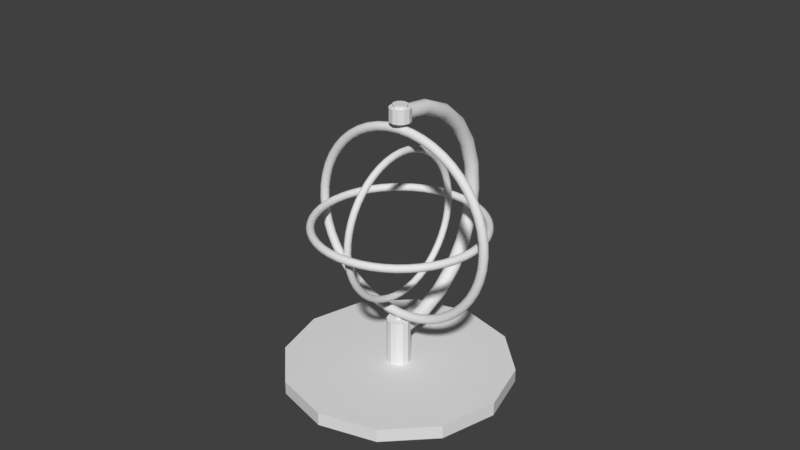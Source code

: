 # Source: Gyro.blend  (saved by Blender 2.77.0; exported with 4.5.12 LTS)
import bpy
from mathutils import Matrix  # noqa: F401  (used for matrix-valued properties, if any)

bpy.ops.wm.read_factory_settings(use_empty=True)
scene = bpy.context.scene
scene.name = 'Scene'

# ---- collections
col_collection_1 = bpy.data.collections.new('Collection 1'); scene.collection.children.link(col_collection_1)

# ---- world
world_world = bpy.data.worlds.new('World'); scene.world = world_world
world_world.color = (0.05088, 0.05088, 0.05088)
world_world.use_sun_shadow = False
world_world.sun_shadow_jitter_overblur = 0.0
world_world.cycles.sampling_method = 'MANUAL'

# ---- meshes
me_cylinder_004 = bpy.data.meshes.new('Cylinder.004')
me_cylinder_004.from_pydata([(0.0, 1.0, -1.0), (0.0, 1.0, 2.172), (0.6428, 0.766, -1.0), (0.6428, 0.766, 2.172), (0.9848, 0.1736, -1.0), (0.9848, 0.1736, 2.172), (0.866, -0.5, -1.0), (0.866, -0.5, 2.172), (0.342, -0.9397, -1.0), (0.342, -0.9397, 2.172), (-0.342, -0.9397, -1.0), (-0.342, -0.9397, 2.172), (-0.866, -0.5, -1.0), (-0.866, -0.5, 2.172), (-0.9848, 0.1736, -1.0), (-0.9848, 0.1736, 2.172), (-0.6428, 0.766, -1.0), (-0.6428, 0.766, 2.172)], [], [(0, 1, 3, 2), (2, 3, 5, 4), (4, 5, 7, 6), (6, 7, 9, 8), (8, 9, 11, 10), (10, 11, 13, 12), (12, 13, 15, 14), (3, 1, 17, 15, 13, 11, 9, 7, 5), (14, 15, 17, 16), (16, 17, 1, 0), (0, 2, 4, 6, 8, 10, 12, 14, 16)])
me_cylinder_004.use_remesh_preserve_volume = False
me_cylinder_004.use_remesh_preserve_attributes = False
me_cylinder_004.use_mirror_vertex_groups = False
me_cylinder_004.update()
me_cylinder_002 = bpy.data.meshes.new('Cylinder.002')
me_cylinder_002.from_pydata([(0.0, 1.0, -1.0), (0.0, 1.0, 0.2521), (0.5, 0.866, -1.0), (0.5, 0.866, 0.2521), (0.866, 0.5, -1.0), (0.866, 0.5, 0.2521), (1.0, -4.371e-08, -1.0), (1.0, -4.371e-08, 0.2521), (0.866, -0.5, -1.0), (0.866, -0.5, 0.2521), (0.5, -0.866, -1.0), (0.5, -0.866, 0.2521), (1.51e-07, -1.0, -1.0), (1.51e-07, -1.0, 0.2521), (-0.5, -0.866, -1.0), (-0.5, -0.866, 0.2521), (-0.866, -0.5, -1.0), (-0.866, -0.5, 0.2521), (-1.0, -4.649e-07, -1.0), (-1.0, -4.649e-07, 0.2521), (-0.866, 0.5, -1.0), (-0.866, 0.5, 0.2521), (-0.5, 0.866, -1.0), (-0.5, 0.866, 0.2521), (0.3413, 0.5911, 0.2521), (-3.153e-09, 0.6826, 0.2521), (0.5911, 0.3413, 0.2521), (0.6826, -7.398e-08, 0.2521), (0.5911, -0.3413, 0.2521), (0.3413, -0.5911, 0.2521), (9.991e-08, -0.6826, 0.2521), (-0.3413, -0.5911, 0.2521), (-0.5911, -0.3413, 0.2521), (-0.6826, -3.615e-07, 0.2521), (-0.5911, 0.3413, 0.2521), (-0.3413, 0.5911, 0.2521), (0.3413, 0.5911, 0.5405), (-3.153e-09, 0.6826, 0.5405), (0.5911, 0.3413, 0.5405), (0.6826, -7.398e-08, 0.5405), (0.5911, -0.3413, 0.5405), (0.3413, -0.5911, 0.5405), (9.991e-08, -0.6826, 0.5405), (-0.3413, -0.5911, 0.5405), (-0.5911, -0.3413, 0.5405), (-0.6826, -3.615e-07, 0.5405), (-0.5911, 0.3413, 0.5405), (-0.3413, 0.5911, 0.5405), (-6.659e-09, 0.3499, -1.0), (0.1749, 0.303, -1.0), (0.303, 0.1749, -1.0), (0.3499, -1.061e-07, -1.0), (0.303, -0.1749, -1.0), (0.1749, -0.303, -1.0), (4.617e-08, -0.3499, -1.0), (-0.1749, -0.303, -1.0), (-0.303, -0.1749, -1.0), (-0.3499, -2.535e-07, -1.0), (-0.303, 0.1749, -1.0), (-0.1749, 0.303, -1.0), (-4.578e-08, 0.3499, -1.771), (0.1749, 0.303, -1.771), (0.303, 0.1749, -1.771), (0.3499, -1.061e-07, -1.771), (0.303, -0.1749, -1.771), (0.1749, -0.303, -1.771), (7.057e-09, -0.3499, -1.771), (-0.1749, -0.303, -1.771), (-0.303, -0.1749, -1.771), (-0.3499, -2.535e-07, -1.771), (-0.303, 0.1749, -1.771), (-0.1749, 0.303, -1.771)], [], [(0, 1, 3, 2), (2, 3, 5, 4), (4, 5, 7, 6), (6, 7, 9, 8), (8, 9, 11, 10), (10, 11, 13, 12), (12, 13, 15, 14), (14, 15, 17, 16), (16, 17, 19, 18), (18, 19, 21, 20), (13, 11, 29, 30), (20, 21, 23, 22), (22, 23, 1, 0), (12, 14, 55, 54), (30, 29, 41, 42), (11, 9, 28, 29), (9, 7, 27, 28), (1, 23, 35, 25), (3, 1, 25, 24), (7, 5, 26, 27), (23, 21, 34, 35), (5, 3, 24, 26), (21, 19, 33, 34), (19, 17, 32, 33), (17, 15, 31, 32), (15, 13, 30, 31), (36, 37, 47, 46, 45, 44, 43, 42, 41, 40, 39, 38), (27, 26, 38, 39), (34, 33, 45, 46), (31, 30, 42, 43), (28, 27, 39, 40), (35, 34, 46, 47), (24, 25, 37, 36), (32, 31, 43, 44), (29, 28, 40, 41), (25, 35, 47, 37), (26, 24, 36, 38), (33, 32, 44, 45), (51, 52, 64, 63), (10, 12, 54, 53), (8, 10, 53, 52), (6, 8, 52, 51), (22, 0, 48, 59), (0, 2, 49, 48), (4, 6, 51, 50), (20, 22, 59, 58), (2, 4, 50, 49), (18, 20, 58, 57), (16, 18, 57, 56), (14, 16, 56, 55), (60, 61, 62, 63, 64, 65, 66, 67, 68, 69, 70, 71), (58, 59, 71, 70), (48, 49, 61, 60), (55, 56, 68, 67), (52, 53, 65, 64), (59, 48, 60, 71), (49, 50, 62, 61), (56, 57, 69, 68), (53, 54, 66, 65), (50, 51, 63, 62), (57, 58, 70, 69), (54, 55, 67, 66)])
me_cylinder_002.use_remesh_preserve_volume = False
me_cylinder_002.use_remesh_preserve_attributes = False
me_cylinder_002.use_mirror_vertex_groups = False
me_cylinder_002.update()
me_cylinder_001 = bpy.data.meshes.new('Cylinder.001')
me_cylinder_001.from_pydata([(1.29e-07, 5.33, 2.891), (1.29e-07, 5.33, 3.517), (2.665, 4.616, 2.891), (2.665, 4.616, 3.517), (4.616, 2.665, 2.891), (4.616, 2.665, 3.517), (5.33, 3.692e-07, 2.891), (5.33, 3.692e-07, 3.517), (4.616, -2.665, 2.891), (4.616, -2.665, 3.517), (2.665, -4.616, 2.891), (2.665, -4.616, 3.517), (9.338e-07, -5.33, 2.891), (9.338e-07, -5.33, 3.517), (-2.665, -4.616, 2.891), (-2.665, -4.616, 3.517), (-4.616, -2.665, 2.891), (-4.616, -2.665, 3.517), (-5.33, -1.876e-06, 2.891), (-5.33, -1.876e-06, 3.517), (-4.616, 2.665, 2.891), (-4.616, 2.665, 3.517), (-2.665, 4.616, 2.891), (-2.665, 4.616, 3.517), (0.2731, 0.4731, 3.517), (2.848e-08, 0.5463, 3.517), (0.4731, 0.2731, 3.517), (0.5463, -2.072e-07, 3.517), (0.4731, -0.2731, 3.517), (0.2731, -0.4731, 3.517), (1.11e-07, -0.5463, 3.517), (-0.2731, -0.4731, 3.517), (-0.4731, -0.2731, 3.517), (-0.5463, -4.373e-07, 3.517), (-0.4731, 0.2731, 3.517), (-0.2731, 0.4731, 3.517), (0.2731, 0.4731, 5.681), (1.835e-07, 0.5463, 5.681), (0.4731, 0.2731, 5.681), (0.5463, -2.072e-07, 5.681), (0.4731, -0.2731, 5.681), (0.2731, -0.4731, 5.681), (2.659e-07, -0.5463, 5.681), (-0.2731, -0.4731, 5.681), (-0.4731, -0.2731, 5.681), (-0.5463, -4.373e-07, 5.681), (-0.4731, 0.2731, 5.681), (-0.2731, 0.4731, 5.681), (0.07018, 0.1216, 5.681), (1.079e-07, 0.1404, 5.681), (0.1216, 0.07018, 5.681), (0.1404, -2.742e-07, 5.681), (0.1216, -0.07018, 5.681), (0.07018, -0.1216, 5.681), (1.291e-07, -0.1404, 5.681), (-0.07018, -0.1216, 5.681), (-0.1216, -0.07018, 5.681), (-0.1404, -3.333e-07, 5.681), (-0.1216, 0.07018, 5.681), (-0.07018, 0.1216, 5.681), (0.07018, 0.1216, 5.863), (2.607e-07, 0.1404, 5.863), (0.1216, 0.07018, 5.863), (0.1404, -2.742e-07, 5.863), (0.1216, -0.07018, 5.863), (0.07018, -0.1216, 5.863), (2.819e-07, -0.1404, 5.863), (-0.07018, -0.1216, 5.863), (-0.1216, -0.07018, 5.863), (-0.1404, -3.333e-07, 5.863), (-0.1216, 0.07018, 5.863), (-0.07018, 0.1216, 5.863)], [], [(0, 1, 3, 2), (2, 3, 5, 4), (4, 5, 7, 6), (6, 7, 9, 8), (8, 9, 11, 10), (10, 11, 13, 12), (12, 13, 15, 14), (14, 15, 17, 16), (16, 17, 19, 18), (18, 19, 21, 20), (17, 15, 31, 32), (20, 21, 23, 22), (22, 23, 1, 0), (0, 2, 4, 6, 8, 10, 12, 14, 16, 18, 20, 22), (29, 28, 40, 41), (15, 13, 30, 31), (13, 11, 29, 30), (11, 9, 28, 29), (9, 7, 27, 28), (1, 23, 35, 25), (3, 1, 25, 24), (7, 5, 26, 27), (23, 21, 34, 35), (5, 3, 24, 26), (21, 19, 33, 34), (19, 17, 32, 33), (42, 41, 53, 54), (25, 35, 47, 37), (26, 24, 36, 38), (33, 32, 44, 45), (30, 29, 41, 42), (27, 26, 38, 39), (34, 33, 45, 46), (31, 30, 42, 43), (28, 27, 39, 40), (35, 34, 46, 47), (24, 25, 37, 36), (32, 31, 43, 44), (57, 56, 68, 69), (39, 38, 50, 51), (46, 45, 57, 58), (43, 42, 54, 55), (40, 39, 51, 52), (47, 46, 58, 59), (36, 37, 49, 48), (44, 43, 55, 56), (41, 40, 52, 53), (37, 47, 59, 49), (38, 36, 48, 50), (45, 44, 56, 57), (60, 61, 71, 70, 69, 68, 67, 66, 65, 64, 63, 62), (54, 53, 65, 66), (51, 50, 62, 63), (58, 57, 69, 70), (55, 54, 66, 67), (52, 51, 63, 64), (59, 58, 70, 71), (48, 49, 61, 60), (56, 55, 67, 68), (53, 52, 64, 65), (49, 59, 71, 61), (50, 48, 60, 62)])
me_cylinder_001.use_remesh_preserve_volume = False
me_cylinder_001.use_remesh_preserve_attributes = False
me_cylinder_001.use_mirror_vertex_groups = False
me_cylinder_001.update()
me_cylinder_005 = bpy.data.meshes.new('Cylinder.005')
me_cylinder_005.from_pydata([(0.0, 1.0, -2.219), (0.0, 1.0, 2.172), (0.6428, 0.766, -2.219), (0.6428, 0.766, 2.172), (0.9848, 0.1736, -2.219), (0.9848, 0.1736, 2.172), (0.866, -0.5, -2.219), (0.866, -0.5, 2.172), (0.342, -0.9397, -2.219), (0.342, -0.9397, 2.172), (-0.342, -0.9397, -2.219), (-0.342, -0.9397, 2.172), (-0.866, -0.5, -2.219), (-0.866, -0.5, 2.172), (-0.9848, 0.1736, -2.219), (-0.9848, 0.1736, 2.172), (-0.6428, 0.766, -2.219), (-0.6428, 0.766, 2.172)], [], [(0, 1, 3, 2), (2, 3, 5, 4), (4, 5, 7, 6), (6, 7, 9, 8), (8, 9, 11, 10), (10, 11, 13, 12), (12, 13, 15, 14), (3, 1, 17, 15, 13, 11, 9, 7, 5), (14, 15, 17, 16), (16, 17, 1, 0), (0, 2, 4, 6, 8, 10, 12, 14, 16)])
me_cylinder_005.use_remesh_preserve_volume = False
me_cylinder_005.use_remesh_preserve_attributes = False
me_cylinder_005.use_mirror_vertex_groups = False
me_cylinder_005.update()

# ---- curves / text
cu_beziercircle_002 = bpy.data.curves.new('BezierCircle.002', 'CURVE')
cu_beziercircle_002.dimensions = '3D'
_sp = cu_beziercircle_002.splines.new('BEZIER'); _sp.bezier_points.add(3)
_sp.bezier_points.foreach_set('co', [-1.0, 0.0, 0.0, 0.0, 1.0, 0.0, 1.0, 0.0, 0.0, 0.0, -1.0, 0.0])
_sp.bezier_points.foreach_set('handle_left', [-1.0, -0.5521, 0.0, -0.5521, 1.0, 0.0, 1.0, 0.5521, 0.0, 0.5521, -1.0, 0.0])
_sp.bezier_points.foreach_set('handle_right', [-1.0, 0.5521, 0.0, 0.5521, 1.0, 0.0, 1.0, -0.5521, 0.0, -0.5521, -1.0, 0.0])
for _p, _l, _r in zip(_sp.bezier_points, ['AUTO', 'AUTO', 'AUTO', 'AUTO'], ['AUTO', 'AUTO', 'AUTO', 'AUTO']): _p.handle_left_type = _l; _p.handle_right_type = _r
_sp.order_u = 0
_sp.order_v = 0
_sp.use_cyclic_u = True
cu_beziercircle_002.use_path = True
cu_beziercircle_002.use_path_clamp = True
cu_beziercircle_002.bevel_resolution = 0
cu_beziercircle_002.fill_mode = 'HALF'
cu_beziercircle_004 = bpy.data.curves.new('BezierCircle.004', 'CURVE')
cu_beziercircle_004.dimensions = '3D'
_sp = cu_beziercircle_004.splines.new('BEZIER'); _sp.bezier_points.add(3)
_sp.bezier_points.foreach_set('co', [-1.0, 0.0, 0.0, 0.0, 1.0, 0.0, 1.0, 0.0, 0.0, 0.0, -1.0, 0.0])
_sp.bezier_points.foreach_set('handle_left', [-1.0, -0.5521, 0.0, -0.5521, 1.0, 0.0, 1.0, 0.5521, 0.0, 0.5521, -1.0, 0.0])
_sp.bezier_points.foreach_set('handle_right', [-1.0, 0.5521, 0.0, 0.5521, 1.0, 0.0, 1.0, -0.5521, 0.0, -0.5521, -1.0, 0.0])
for _p, _l, _r in zip(_sp.bezier_points, ['AUTO', 'AUTO', 'AUTO', 'AUTO'], ['AUTO', 'AUTO', 'AUTO', 'AUTO']): _p.handle_left_type = _l; _p.handle_right_type = _r
_sp.order_u = 0
_sp.order_v = 0
_sp.use_cyclic_u = True
cu_beziercircle_004.use_path = True
cu_beziercircle_004.use_path_clamp = True
cu_beziercircle_004.bevel_mode = 'OBJECT'
cu_beziercircle_004.bevel_resolution = 0
cu_beziercircle_004.fill_mode = 'HALF'
cu_beziercircle_003 = bpy.data.curves.new('BezierCircle.003', 'CURVE')
cu_beziercircle_003.dimensions = '3D'
_sp = cu_beziercircle_003.splines.new('BEZIER'); _sp.bezier_points.add(3)
_sp.bezier_points.foreach_set('co', [-1.0, 0.0, 0.0, 0.0, 1.0, 0.0, 1.0, 0.0, 0.0, 0.0, -1.0, 0.0])
_sp.bezier_points.foreach_set('handle_left', [-1.0, -0.5521, 0.0, -0.5521, 1.0, 0.0, 1.0, 0.5521, 0.0, 0.5521, -1.0, 0.0])
_sp.bezier_points.foreach_set('handle_right', [-1.0, 0.5521, 0.0, 0.5521, 1.0, 0.0, 1.0, -0.5521, 0.0, -0.5521, -1.0, 0.0])
for _p, _l, _r in zip(_sp.bezier_points, ['AUTO', 'AUTO', 'AUTO', 'AUTO'], ['AUTO', 'AUTO', 'AUTO', 'AUTO']): _p.handle_left_type = _l; _p.handle_right_type = _r
_sp.order_u = 0
_sp.order_v = 0
_sp.use_cyclic_u = True
cu_beziercircle_003.use_path = True
cu_beziercircle_003.use_path_clamp = True
cu_beziercircle_003.bevel_mode = 'OBJECT'
cu_beziercircle_003.bevel_resolution = 0
cu_beziercircle_003.fill_mode = 'HALF'
cu_beziercircle = bpy.data.curves.new('BezierCircle', 'CURVE')
cu_beziercircle.dimensions = '3D'
_sp = cu_beziercircle.splines.new('BEZIER'); _sp.bezier_points.add(3)
_sp.bezier_points.foreach_set('co', [-1.0, 0.0, 0.0, 0.0, 1.0, 0.0, 1.0, 0.0, 0.0, 0.0, -1.0, 0.0])
_sp.bezier_points.foreach_set('handle_left', [-1.0, -0.5521, 0.0, -0.5521, 1.0, 0.0, 1.0, 0.5521, 0.0, 0.5521, -1.0, 0.0])
_sp.bezier_points.foreach_set('handle_right', [-1.0, 0.5521, 0.0, 0.5521, 1.0, 0.0, 1.0, -0.5521, 0.0, -0.5521, -1.0, 0.0])
for _p, _l, _r in zip(_sp.bezier_points, ['AUTO', 'AUTO', 'AUTO', 'AUTO'], ['AUTO', 'AUTO', 'AUTO', 'AUTO']): _p.handle_left_type = _l; _p.handle_right_type = _r
_sp.order_u = 0
_sp.order_v = 0
_sp.use_cyclic_u = True
cu_beziercircle.use_path = True
cu_beziercircle.use_path_clamp = True
cu_beziercircle.bevel_resolution = 0
cu_beziercircle.fill_mode = 'HALF'
cu_beziercurve = bpy.data.curves.new('BezierCurve', 'CURVE')
cu_beziercurve.dimensions = '3D'
_sp = cu_beziercurve.splines.new('BEZIER'); _sp.bezier_points.add(1)
_sp.bezier_points.foreach_set('co', [0.6341, -1.26, 0.7823, 0.6724, -1.277, 4.877])
_sp.bezier_points.foreach_set('handle_left', [0.6432, -3.442, 0.7823, 0.6588, 1.461, 4.877])
_sp.bezier_points.foreach_set('handle_right', [0.6226, 1.474, 0.7823, 0.6829, -3.39, 4.877])
for _p, _l, _r in zip(_sp.bezier_points, ['ALIGNED', 'ALIGNED'], ['ALIGNED', 'ALIGNED']): _p.handle_left_type = _l; _p.handle_right_type = _r
_sp.order_u = 0
_sp.order_v = 0
cu_beziercurve.use_path = True
cu_beziercurve.use_path_clamp = True
cu_beziercurve.bevel_mode = 'OBJECT'
cu_beziercurve.bevel_resolution = 0
cu_beziercurve.fill_mode = 'HALF'
cu_beziercircle_001 = bpy.data.curves.new('BezierCircle.001', 'CURVE')
cu_beziercircle_001.dimensions = '3D'
_sp = cu_beziercircle_001.splines.new('BEZIER'); _sp.bezier_points.add(3)
_sp.bezier_points.foreach_set('co', [-1.0, 0.0, 0.0, 0.0, 1.0, 0.0, 1.0, 0.0, 0.0, 0.0, -1.0, 0.0])
_sp.bezier_points.foreach_set('handle_left', [-1.0, -0.5521, 0.0, -0.5521, 1.0, 0.0, 1.0, 0.5521, 0.0, 0.5521, -1.0, 0.0])
_sp.bezier_points.foreach_set('handle_right', [-1.0, 0.5521, 0.0, 0.5521, 1.0, 0.0, 1.0, -0.5521, 0.0, -0.5521, -1.0, 0.0])
for _p, _l, _r in zip(_sp.bezier_points, ['AUTO', 'AUTO', 'AUTO', 'AUTO'], ['AUTO', 'AUTO', 'AUTO', 'AUTO']): _p.handle_left_type = _l; _p.handle_right_type = _r
_sp.order_u = 0
_sp.order_v = 0
_sp.use_cyclic_u = True
cu_beziercircle_001.use_path = True
cu_beziercircle_001.use_path_clamp = True
cu_beziercircle_001.bevel_mode = 'OBJECT'
cu_beziercircle_001.bevel_resolution = 0
cu_beziercircle_001.fill_mode = 'HALF'

# ---- objects
ob_inner_ring_connection_1 = bpy.data.objects.new('Inner Ring Connection 1', me_cylinder_004)
ob_top_attachment = bpy.data.objects.new('Top Attachment', me_cylinder_002)
ob_zring = bpy.data.objects.new('ZRing', cu_beziercircle_002)
ob_beziercircle = bpy.data.objects.new('BezierCircle', cu_beziercircle_004)
ob_yaxisring = bpy.data.objects.new('YAxisRing', cu_beziercircle_003)
ob_outside_ring = bpy.data.objects.new('Outside Ring', cu_beziercircle)
ob_outside_curve = bpy.data.objects.new('Outside Curve', cu_beziercurve)
ob_zaxis_ring = bpy.data.objects.new('ZAxis Ring', cu_beziercircle_001)
ob_base = bpy.data.objects.new('Base', me_cylinder_001)
ob_inner_ring_connection_1_001 = bpy.data.objects.new('Inner Ring Connection 1.001', me_cylinder_005)

# ---- transforms, parenting, visibility, modifiers, constraints
ob_inner_ring_connection_1.location = (0.0344, 1.413, 2.903)
ob_inner_ring_connection_1.rotation_euler = (1.571, 0.0, 0.0)
ob_inner_ring_connection_1.scale = (0.02166, 0.02166, 0.02166)
ob_inner_ring_connection_1.lineart.crease_threshold = 0.0
ob_top_attachment.location = (0.04082, -0.006083, 4.955)
ob_top_attachment.scale = (0.1905, 0.1905, 0.1905)
ob_top_attachment.lineart.crease_threshold = 0.0
ob_zring.location = (-0.005281, -0.004856, 1.073)
ob_zring.scale = (0.04636, 0.04636, 0.04636)
ob_zring.lineart.crease_threshold = 0.0
ob_beziercircle.location = (0.03463, 0.006064, 2.9)
ob_beziercircle.rotation_euler = (0.0, 1.571, 0.0)
ob_beziercircle.scale = (1.311, 1.311, 1.311)
ob_beziercircle.lineart.crease_threshold = 0.0
ob_yaxisring.location = (0.03539, -0.007068, 2.904)
ob_yaxisring.scale = (1.492, 1.492, 1.492)
ob_yaxisring.lineart.crease_threshold = 0.0
ob_outside_ring.location = (-0.0004762, -0.003922, 1.065)
ob_outside_ring.scale = (0.1285, 0.1285, 0.1285)
ob_outside_ring.lineart.crease_threshold = 0.0
ob_outside_curve.location = (-0.6292, 1.264, 0.02283)
ob_outside_curve.lineart.crease_threshold = 0.0
ob_zaxis_ring.location = (0.03811, -0.004279, 2.904)
ob_zaxis_ring.rotation_euler = (-1.571, -0.0, 0.0)
ob_zaxis_ring.scale = (1.718, 1.718, 1.718)
ob_zaxis_ring.lineart.crease_threshold = 0.0
ob_base.location = (0.0, 0.0, -1.151)
ob_base.scale = (0.3901, 0.3901, 0.3901)
ob_base.lineart.crease_threshold = 0.0
ob_inner_ring_connection_1_001.location = (0.03491, -1.402, 2.912)
ob_inner_ring_connection_1_001.rotation_euler = (1.571, 0.0, 0.0)
ob_inner_ring_connection_1_001.scale = (0.02166, 0.02166, 0.02166)
ob_inner_ring_connection_1_001.lineart.crease_threshold = 0.0
cu_beziercircle_004.bevel_object = ob_zring
cu_beziercircle_003.bevel_object = ob_zring
cu_beziercurve.bevel_object = ob_outside_ring
cu_beziercircle_001.bevel_object = ob_zring

# ---- collection membership
col_collection_1.objects.link(ob_inner_ring_connection_1)
col_collection_1.objects.link(ob_top_attachment)
col_collection_1.objects.link(ob_zring)
col_collection_1.objects.link(ob_beziercircle)
col_collection_1.objects.link(ob_yaxisring)
col_collection_1.objects.link(ob_outside_ring)
col_collection_1.objects.link(ob_outside_curve)
col_collection_1.objects.link(ob_zaxis_ring)
col_collection_1.objects.link(ob_base)
col_collection_1.objects.link(ob_inner_ring_connection_1_001)

# ---- scene / render settings (as saved in the file)
scene.frame_start = 1; scene.frame_end = 250; scene.frame_set(1)
scene.render.engine = 'BLENDER_EEVEE_NEXT'
scene.render.resolution_percentage = 50
scene.render.dither_intensity = 0.0
scene.cycles.use_denoising = False
scene.cycles.samples = 128
scene.cycles.sampling_pattern = 'TABULATED_SOBOL'
scene.cycles.light_sampling_threshold = 0.0
scene.cycles.use_adaptive_sampling = False
scene.cycles.use_light_tree = False
scene.cycles.blur_glossy = 0.0
scene.cycles.sample_clamp_indirect = 0.0
scene.view_settings.view_transform = 'Standard'
bpy.context.view_layer.update()

# ---- added for rendering (the .blend has no active camera and no usable light): camera, sun
cam_auto = bpy.data.cameras.new('AutoCamera')
cam_auto.lens = 50.0
cam_auto.sensor_width = 36.0
cam_auto.clip_end = 1000.0
ob_auto_camera = bpy.data.objects.new('AutoCamera', cam_auto)
scene.collection.objects.link(ob_auto_camera)
ob_auto_camera.location = (10.5893, -12.6685, 11.3452)
ob_auto_camera.rotation_euler = (1.09748, -7.21219e-08, 0.694738)
scene.camera = ob_auto_camera
light_auto_sun = bpy.data.lights.new('AutoSun', 'SUN')
light_auto_sun.energy = 3.0
light_auto_sun.angle = 0.0523599
ob_auto_sun = bpy.data.objects.new('AutoSun', light_auto_sun)
scene.collection.objects.link(ob_auto_sun)
ob_auto_sun.rotation_euler = (0.872665, 0.174533, 0.523599)
bpy.context.view_layer.update()
